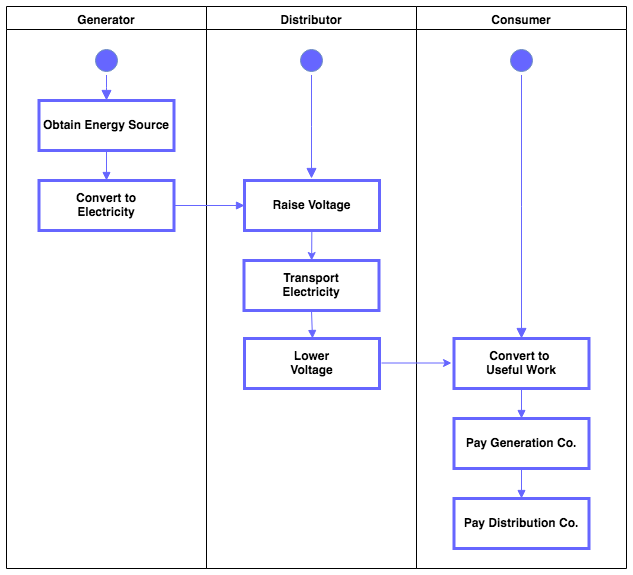

The diagram above was exported from draw.io. Its source (the exported page's mxGraphModel, read from the mxfile embedded in the PNG):
<mxGraphModel dx="1036" dy="548" grid="1" gridSize="10" guides="1" tooltips="1" connect="1" arrows="1" fold="1" page="1" pageScale="1" pageWidth="1169" pageHeight="826" background="#ffffff" math="0" shadow="0">
  <root>
    <mxCell id="0" />
    <mxCell id="1" parent="0" />
    <mxCell id="2" value="Generator" style="swimlane;whiteSpace=wrap" parent="1" vertex="1">
      <mxGeometry x="230" y="128" width="200" height="562" as="geometry" />
    </mxCell>
    <mxCell id="5" value="" style="ellipse;shape=startState;fillColor=#6666FF;strokeColor=#6c8ebf;" parent="2" vertex="1">
      <mxGeometry x="85" y="38.5" width="30" height="30" as="geometry" />
    </mxCell>
    <mxCell id="6" value="" style="edgeStyle=elbowEdgeStyle;elbow=horizontal;verticalAlign=bottom;endArrow=block;endSize=8;strokeColor=#6666FF;endFill=1;rounded=0" parent="2" source="5" target="7" edge="1">
      <mxGeometry x="60" y="42" as="geometry">
        <mxPoint x="75" y="112" as="targetPoint" />
        <mxPoint x="100" y="72" as="sourcePoint" />
        <Array as="points" />
      </mxGeometry>
    </mxCell>
    <mxCell id="7" value="Obtain Energy Source" style="strokeWidth=3;fontStyle=1;strokeColor=#6666FF;" parent="2" vertex="1">
      <mxGeometry x="32.5" y="94" width="135" height="50" as="geometry" />
    </mxCell>
    <mxCell id="8" value="Convert to &#10;Electricity" style="strokeWidth=3;fontStyle=1;strokeColor=#6666FF;" parent="2" vertex="1">
      <mxGeometry x="32.5" y="174" width="135" height="50" as="geometry" />
    </mxCell>
    <mxCell id="9" value="" style="endArrow=block;strokeColor=#6666FF;endFill=1;rounded=0" parent="2" source="7" target="8" edge="1">
      <mxGeometry relative="1" as="geometry" />
    </mxCell>
    <mxCell id="3" value="Distributor" style="swimlane;whiteSpace=wrap" parent="1" vertex="1">
      <mxGeometry x="430" y="128" width="210" height="562" as="geometry" />
    </mxCell>
    <mxCell id="UZh1rriLXvUk9DVg59mu-45" value="Transport &#10;Electricity" style="strokeWidth=3;fontStyle=1;strokeColor=#6666FF;" parent="3" vertex="1">
      <mxGeometry x="37.5" y="254" width="135" height="50" as="geometry" />
    </mxCell>
    <mxCell id="UZh1rriLXvUk9DVg59mu-48" value="Lower &#10;Voltage" style="strokeWidth=3;fontStyle=1;strokeColor=#6666FF;" parent="3" vertex="1">
      <mxGeometry x="38" y="332" width="135" height="50" as="geometry" />
    </mxCell>
    <mxCell id="UZh1rriLXvUk9DVg59mu-50" value="" style="endArrow=block;strokeColor=#6666FF;endFill=1;rounded=0;exitX=0.5;exitY=1;exitDx=0;exitDy=0;entryX=0.5;entryY=0;entryDx=0;entryDy=0;" parent="3" source="UZh1rriLXvUk9DVg59mu-45" target="UZh1rriLXvUk9DVg59mu-48" edge="1">
      <mxGeometry relative="1" as="geometry">
        <mxPoint x="205.5" y="317" as="sourcePoint" />
        <mxPoint x="80" y="322" as="targetPoint" />
      </mxGeometry>
    </mxCell>
    <mxCell id="UZh1rriLXvUk9DVg59mu-60" value="" style="ellipse;shape=startState;fillColor=#6666FF;strokeColor=#6c8ebf;" parent="3" vertex="1">
      <mxGeometry x="90" y="38.5" width="30" height="30" as="geometry" />
    </mxCell>
    <mxCell id="UZh1rriLXvUk9DVg59mu-61" value="" style="edgeStyle=elbowEdgeStyle;elbow=horizontal;verticalAlign=bottom;endArrow=block;endSize=8;strokeColor=#6666FF;endFill=1;rounded=0;" parent="3" edge="1">
      <mxGeometry x="-165" y="-89.5" as="geometry">
        <mxPoint x="105" y="172" as="targetPoint" />
        <mxPoint x="105" y="68.5" as="sourcePoint" />
        <Array as="points" />
      </mxGeometry>
    </mxCell>
    <mxCell id="10" value="Raise Voltage" style="strokeWidth=3;fontStyle=1;strokeColor=#6666FF;" parent="3" vertex="1">
      <mxGeometry x="38" y="174" width="135" height="50" as="geometry" />
    </mxCell>
    <mxCell id="UZh1rriLXvUk9DVg59mu-51" value="" style="rounded=0;orthogonalLoop=1;jettySize=auto;html=1;strokeColor=#6666FF;" parent="3" source="10" target="UZh1rriLXvUk9DVg59mu-45" edge="1">
      <mxGeometry relative="1" as="geometry" />
    </mxCell>
    <mxCell id="4" value="Consumer" style="swimlane;whiteSpace=wrap" parent="1" vertex="1">
      <mxGeometry x="640" y="128" width="210" height="562" as="geometry" />
    </mxCell>
    <mxCell id="UZh1rriLXvUk9DVg59mu-64" value="" style="edgeStyle=orthogonalEdgeStyle;rounded=0;orthogonalLoop=1;jettySize=auto;html=1;strokeColor=#6666FF;" parent="4" edge="1">
      <mxGeometry relative="1" as="geometry">
        <mxPoint x="-35" y="356.5" as="sourcePoint" />
        <mxPoint x="35" y="356.5" as="targetPoint" />
      </mxGeometry>
    </mxCell>
    <mxCell id="UZh1rriLXvUk9DVg59mu-75" value="" style="edgeStyle=orthogonalEdgeStyle;rounded=0;orthogonalLoop=1;jettySize=auto;html=1;endArrow=block;endFill=1;strokeColor=#6666FF;" parent="4" source="UZh1rriLXvUk9DVg59mu-65" target="UZh1rriLXvUk9DVg59mu-71" edge="1">
      <mxGeometry relative="1" as="geometry" />
    </mxCell>
    <mxCell id="UZh1rriLXvUk9DVg59mu-65" value="Convert to &#10;Useful Work" style="strokeWidth=3;fontStyle=1;strokeColor=#6666FF;" parent="4" vertex="1">
      <mxGeometry x="37.5" y="332" width="135" height="50" as="geometry" />
    </mxCell>
    <mxCell id="UZh1rriLXvUk9DVg59mu-66" value="" style="ellipse;shape=startState;fillColor=#6666FF;strokeColor=#6c8ebf;" parent="4" vertex="1">
      <mxGeometry x="90" y="38.5" width="30" height="30" as="geometry" />
    </mxCell>
    <mxCell id="UZh1rriLXvUk9DVg59mu-67" value="" style="edgeStyle=elbowEdgeStyle;elbow=horizontal;verticalAlign=bottom;endArrow=block;endSize=8;strokeColor=#6666FF;endFill=1;rounded=0;entryX=0.5;entryY=0;entryDx=0;entryDy=0;" parent="4" target="UZh1rriLXvUk9DVg59mu-65" edge="1">
      <mxGeometry x="-595" y="-217.5" as="geometry">
        <mxPoint x="105" y="322" as="targetPoint" />
        <mxPoint x="105" y="68.5" as="sourcePoint" />
        <Array as="points" />
      </mxGeometry>
    </mxCell>
    <mxCell id="UZh1rriLXvUk9DVg59mu-77" value="" style="edgeStyle=orthogonalEdgeStyle;rounded=0;orthogonalLoop=1;jettySize=auto;html=1;endArrow=block;endFill=1;strokeColor=#6666FF;" parent="4" source="UZh1rriLXvUk9DVg59mu-71" target="UZh1rriLXvUk9DVg59mu-72" edge="1">
      <mxGeometry relative="1" as="geometry" />
    </mxCell>
    <mxCell id="UZh1rriLXvUk9DVg59mu-71" value="Pay Generation Co." style="strokeWidth=3;fontStyle=1;strokeColor=#6666FF;" parent="4" vertex="1">
      <mxGeometry x="37.5" y="412" width="135" height="50" as="geometry" />
    </mxCell>
    <mxCell id="UZh1rriLXvUk9DVg59mu-72" value="Pay Distribution Co." style="strokeWidth=3;fontStyle=1;strokeColor=#6666FF;" parent="4" vertex="1">
      <mxGeometry x="37.5" y="492" width="135" height="50" as="geometry" />
    </mxCell>
    <mxCell id="11" value="" style="endArrow=block;strokeColor=#6666FF;endFill=1;rounded=0" parent="1" source="8" target="10" edge="1">
      <mxGeometry relative="1" as="geometry" />
    </mxCell>
  </root>
</mxGraphModel>